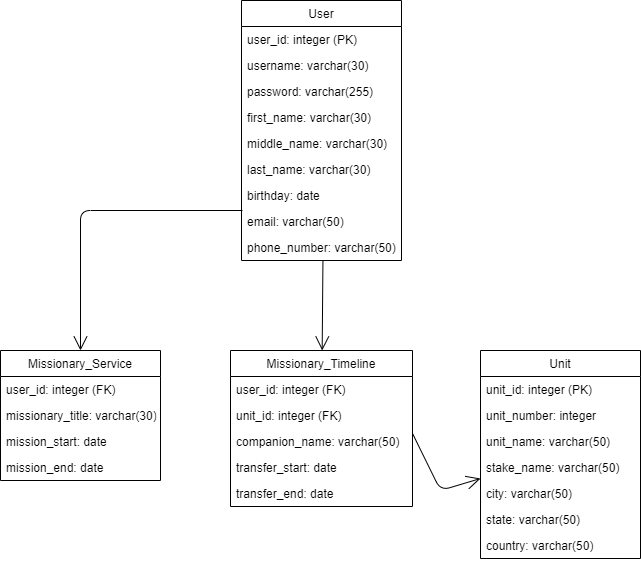

The diagram above was exported from draw.io. Its source (the exported page's mxGraphModel, read from the mxfile embedded in the PNG):
<mxGraphModel dx="1422" dy="713" grid="1" gridSize="10" guides="1" tooltips="1" connect="1" arrows="1" fold="1" page="1" pageScale="1" pageWidth="827" pageHeight="1169" math="0" shadow="0">
  <root>
    <mxCell id="WIyWlLk6GJQsqaUBKTNV-0" />
    <mxCell id="WIyWlLk6GJQsqaUBKTNV-1" parent="WIyWlLk6GJQsqaUBKTNV-0" />
    <mxCell id="zkfFHV4jXpPFQw0GAbJ--0" value="User" style="swimlane;fontStyle=0;align=center;verticalAlign=top;childLayout=stackLayout;horizontal=1;startSize=26;horizontalStack=0;resizeParent=1;resizeLast=0;collapsible=1;marginBottom=0;rounded=0;shadow=0;strokeWidth=1;" parent="WIyWlLk6GJQsqaUBKTNV-1" vertex="1">
      <mxGeometry x="321" y="140" width="160" height="260" as="geometry">
        <mxRectangle x="230" y="140" width="160" height="26" as="alternateBounds" />
      </mxGeometry>
    </mxCell>
    <mxCell id="zkfFHV4jXpPFQw0GAbJ--1" value="user_id: integer (PK)" style="text;align=left;verticalAlign=top;spacingLeft=4;spacingRight=4;overflow=hidden;rotatable=0;points=[[0,0.5],[1,0.5]];portConstraint=eastwest;" parent="zkfFHV4jXpPFQw0GAbJ--0" vertex="1">
      <mxGeometry y="26" width="160" height="26" as="geometry" />
    </mxCell>
    <mxCell id="zkfFHV4jXpPFQw0GAbJ--2" value="username: varchar(30)" style="text;align=left;verticalAlign=top;spacingLeft=4;spacingRight=4;overflow=hidden;rotatable=0;points=[[0,0.5],[1,0.5]];portConstraint=eastwest;rounded=0;shadow=0;html=0;" parent="zkfFHV4jXpPFQw0GAbJ--0" vertex="1">
      <mxGeometry y="52" width="160" height="26" as="geometry" />
    </mxCell>
    <mxCell id="zkfFHV4jXpPFQw0GAbJ--3" value="password: varchar(255)" style="text;align=left;verticalAlign=top;spacingLeft=4;spacingRight=4;overflow=hidden;rotatable=0;points=[[0,0.5],[1,0.5]];portConstraint=eastwest;rounded=0;shadow=0;html=0;" parent="zkfFHV4jXpPFQw0GAbJ--0" vertex="1">
      <mxGeometry y="78" width="160" height="26" as="geometry" />
    </mxCell>
    <mxCell id="vWzTwNL9VHqTFlQEzk5R-3" value="first_name: varchar(30)" style="text;align=left;verticalAlign=top;spacingLeft=4;spacingRight=4;overflow=hidden;rotatable=0;points=[[0,0.5],[1,0.5]];portConstraint=eastwest;rounded=0;shadow=0;html=0;" parent="zkfFHV4jXpPFQw0GAbJ--0" vertex="1">
      <mxGeometry y="104" width="160" height="26" as="geometry" />
    </mxCell>
    <mxCell id="vWzTwNL9VHqTFlQEzk5R-4" value="middle_name: varchar(30)" style="text;align=left;verticalAlign=top;spacingLeft=4;spacingRight=4;overflow=hidden;rotatable=0;points=[[0,0.5],[1,0.5]];portConstraint=eastwest;rounded=0;shadow=0;html=0;" parent="zkfFHV4jXpPFQw0GAbJ--0" vertex="1">
      <mxGeometry y="130" width="160" height="26" as="geometry" />
    </mxCell>
    <mxCell id="vWzTwNL9VHqTFlQEzk5R-5" value="last_name: varchar(30)" style="text;align=left;verticalAlign=top;spacingLeft=4;spacingRight=4;overflow=hidden;rotatable=0;points=[[0,0.5],[1,0.5]];portConstraint=eastwest;rounded=0;shadow=0;html=0;" parent="zkfFHV4jXpPFQw0GAbJ--0" vertex="1">
      <mxGeometry y="156" width="160" height="26" as="geometry" />
    </mxCell>
    <mxCell id="vWzTwNL9VHqTFlQEzk5R-6" value="birthday: date" style="text;align=left;verticalAlign=top;spacingLeft=4;spacingRight=4;overflow=hidden;rotatable=0;points=[[0,0.5],[1,0.5]];portConstraint=eastwest;rounded=0;shadow=0;html=0;" parent="zkfFHV4jXpPFQw0GAbJ--0" vertex="1">
      <mxGeometry y="182" width="160" height="26" as="geometry" />
    </mxCell>
    <mxCell id="vWzTwNL9VHqTFlQEzk5R-7" value="email: varchar(50)" style="text;align=left;verticalAlign=top;spacingLeft=4;spacingRight=4;overflow=hidden;rotatable=0;points=[[0,0.5],[1,0.5]];portConstraint=eastwest;rounded=0;shadow=0;html=0;" parent="zkfFHV4jXpPFQw0GAbJ--0" vertex="1">
      <mxGeometry y="208" width="160" height="26" as="geometry" />
    </mxCell>
    <mxCell id="vWzTwNL9VHqTFlQEzk5R-8" value="phone_number: varchar(50)" style="text;align=left;verticalAlign=top;spacingLeft=4;spacingRight=4;overflow=hidden;rotatable=0;points=[[0,0.5],[1,0.5]];portConstraint=eastwest;rounded=0;shadow=0;html=0;" parent="zkfFHV4jXpPFQw0GAbJ--0" vertex="1">
      <mxGeometry y="234" width="160" height="26" as="geometry" />
    </mxCell>
    <mxCell id="zkfFHV4jXpPFQw0GAbJ--6" value="Unit" style="swimlane;fontStyle=0;align=center;verticalAlign=top;childLayout=stackLayout;horizontal=1;startSize=26;horizontalStack=0;resizeParent=1;resizeLast=0;collapsible=1;marginBottom=0;rounded=0;shadow=0;strokeWidth=1;" parent="WIyWlLk6GJQsqaUBKTNV-1" vertex="1">
      <mxGeometry x="560" y="490" width="160" height="208" as="geometry">
        <mxRectangle x="130" y="380" width="160" height="26" as="alternateBounds" />
      </mxGeometry>
    </mxCell>
    <mxCell id="zkfFHV4jXpPFQw0GAbJ--7" value="unit_id: integer (PK)" style="text;align=left;verticalAlign=top;spacingLeft=4;spacingRight=4;overflow=hidden;rotatable=0;points=[[0,0.5],[1,0.5]];portConstraint=eastwest;" parent="zkfFHV4jXpPFQw0GAbJ--6" vertex="1">
      <mxGeometry y="26" width="160" height="26" as="geometry" />
    </mxCell>
    <mxCell id="zkfFHV4jXpPFQw0GAbJ--8" value="unit_number: integer" style="text;align=left;verticalAlign=top;spacingLeft=4;spacingRight=4;overflow=hidden;rotatable=0;points=[[0,0.5],[1,0.5]];portConstraint=eastwest;rounded=0;shadow=0;html=0;" parent="zkfFHV4jXpPFQw0GAbJ--6" vertex="1">
      <mxGeometry y="52" width="160" height="26" as="geometry" />
    </mxCell>
    <mxCell id="vWzTwNL9VHqTFlQEzk5R-15" value="unit_name: varchar(50)" style="text;align=left;verticalAlign=top;spacingLeft=4;spacingRight=4;overflow=hidden;rotatable=0;points=[[0,0.5],[1,0.5]];portConstraint=eastwest;rounded=0;shadow=0;html=0;" parent="zkfFHV4jXpPFQw0GAbJ--6" vertex="1">
      <mxGeometry y="78" width="160" height="26" as="geometry" />
    </mxCell>
    <mxCell id="vWzTwNL9VHqTFlQEzk5R-16" value="stake_name: varchar(50)" style="text;align=left;verticalAlign=top;spacingLeft=4;spacingRight=4;overflow=hidden;rotatable=0;points=[[0,0.5],[1,0.5]];portConstraint=eastwest;rounded=0;shadow=0;html=0;" parent="zkfFHV4jXpPFQw0GAbJ--6" vertex="1">
      <mxGeometry y="104" width="160" height="26" as="geometry" />
    </mxCell>
    <mxCell id="vWzTwNL9VHqTFlQEzk5R-17" value="city: varchar(50)" style="text;align=left;verticalAlign=top;spacingLeft=4;spacingRight=4;overflow=hidden;rotatable=0;points=[[0,0.5],[1,0.5]];portConstraint=eastwest;rounded=0;shadow=0;html=0;" parent="zkfFHV4jXpPFQw0GAbJ--6" vertex="1">
      <mxGeometry y="130" width="160" height="26" as="geometry" />
    </mxCell>
    <mxCell id="vWzTwNL9VHqTFlQEzk5R-18" value="state: varchar(50)" style="text;align=left;verticalAlign=top;spacingLeft=4;spacingRight=4;overflow=hidden;rotatable=0;points=[[0,0.5],[1,0.5]];portConstraint=eastwest;rounded=0;shadow=0;html=0;" parent="zkfFHV4jXpPFQw0GAbJ--6" vertex="1">
      <mxGeometry y="156" width="160" height="26" as="geometry" />
    </mxCell>
    <mxCell id="vWzTwNL9VHqTFlQEzk5R-19" value="country: varchar(50)" style="text;align=left;verticalAlign=top;spacingLeft=4;spacingRight=4;overflow=hidden;rotatable=0;points=[[0,0.5],[1,0.5]];portConstraint=eastwest;rounded=0;shadow=0;html=0;" parent="zkfFHV4jXpPFQw0GAbJ--6" vertex="1">
      <mxGeometry y="182" width="160" height="26" as="geometry" />
    </mxCell>
    <mxCell id="zkfFHV4jXpPFQw0GAbJ--17" value="Missionary_Service" style="swimlane;fontStyle=0;align=center;verticalAlign=top;childLayout=stackLayout;horizontal=1;startSize=26;horizontalStack=0;resizeParent=1;resizeLast=0;collapsible=1;marginBottom=0;rounded=0;shadow=0;strokeWidth=1;" parent="WIyWlLk6GJQsqaUBKTNV-1" vertex="1">
      <mxGeometry x="80" y="490" width="160" height="130" as="geometry">
        <mxRectangle x="550" y="140" width="160" height="26" as="alternateBounds" />
      </mxGeometry>
    </mxCell>
    <mxCell id="zkfFHV4jXpPFQw0GAbJ--18" value="user_id: integer (FK)" style="text;align=left;verticalAlign=top;spacingLeft=4;spacingRight=4;overflow=hidden;rotatable=0;points=[[0,0.5],[1,0.5]];portConstraint=eastwest;" parent="zkfFHV4jXpPFQw0GAbJ--17" vertex="1">
      <mxGeometry y="26" width="160" height="26" as="geometry" />
    </mxCell>
    <mxCell id="zkfFHV4jXpPFQw0GAbJ--19" value="missionary_title: varchar(30)" style="text;align=left;verticalAlign=top;spacingLeft=4;spacingRight=4;overflow=hidden;rotatable=0;points=[[0,0.5],[1,0.5]];portConstraint=eastwest;rounded=0;shadow=0;html=0;" parent="zkfFHV4jXpPFQw0GAbJ--17" vertex="1">
      <mxGeometry y="52" width="160" height="26" as="geometry" />
    </mxCell>
    <mxCell id="zkfFHV4jXpPFQw0GAbJ--20" value="mission_start: date" style="text;align=left;verticalAlign=top;spacingLeft=4;spacingRight=4;overflow=hidden;rotatable=0;points=[[0,0.5],[1,0.5]];portConstraint=eastwest;rounded=0;shadow=0;html=0;" parent="zkfFHV4jXpPFQw0GAbJ--17" vertex="1">
      <mxGeometry y="78" width="160" height="26" as="geometry" />
    </mxCell>
    <mxCell id="zkfFHV4jXpPFQw0GAbJ--21" value="mission_end: date" style="text;align=left;verticalAlign=top;spacingLeft=4;spacingRight=4;overflow=hidden;rotatable=0;points=[[0,0.5],[1,0.5]];portConstraint=eastwest;rounded=0;shadow=0;html=0;" parent="zkfFHV4jXpPFQw0GAbJ--17" vertex="1">
      <mxGeometry y="104" width="160" height="26" as="geometry" />
    </mxCell>
    <mxCell id="vWzTwNL9VHqTFlQEzk5R-9" value="Missionary_Timeline" style="swimlane;fontStyle=0;align=center;verticalAlign=top;childLayout=stackLayout;horizontal=1;startSize=26;horizontalStack=0;resizeParent=1;resizeLast=0;collapsible=1;marginBottom=0;rounded=0;shadow=0;strokeWidth=1;" parent="WIyWlLk6GJQsqaUBKTNV-1" vertex="1">
      <mxGeometry x="310" y="490.0000000000001" width="182" height="156" as="geometry">
        <mxRectangle x="550" y="140" width="160" height="26" as="alternateBounds" />
      </mxGeometry>
    </mxCell>
    <mxCell id="vWzTwNL9VHqTFlQEzk5R-10" value="user_id: integer (FK)" style="text;align=left;verticalAlign=top;spacingLeft=4;spacingRight=4;overflow=hidden;rotatable=0;points=[[0,0.5],[1,0.5]];portConstraint=eastwest;" parent="vWzTwNL9VHqTFlQEzk5R-9" vertex="1">
      <mxGeometry y="26" width="182" height="26" as="geometry" />
    </mxCell>
    <mxCell id="vWzTwNL9VHqTFlQEzk5R-11" value="unit_id: integer (FK)" style="text;align=left;verticalAlign=top;spacingLeft=4;spacingRight=4;overflow=hidden;rotatable=0;points=[[0,0.5],[1,0.5]];portConstraint=eastwest;rounded=0;shadow=0;html=0;" parent="vWzTwNL9VHqTFlQEzk5R-9" vertex="1">
      <mxGeometry y="52" width="182" height="26" as="geometry" />
    </mxCell>
    <mxCell id="vWzTwNL9VHqTFlQEzk5R-12" value="companion_name: varchar(50)" style="text;align=left;verticalAlign=top;spacingLeft=4;spacingRight=4;overflow=hidden;rotatable=0;points=[[0,0.5],[1,0.5]];portConstraint=eastwest;rounded=0;shadow=0;html=0;" parent="vWzTwNL9VHqTFlQEzk5R-9" vertex="1">
      <mxGeometry y="78" width="182" height="26" as="geometry" />
    </mxCell>
    <mxCell id="vWzTwNL9VHqTFlQEzk5R-13" value="transfer_start: date" style="text;align=left;verticalAlign=top;spacingLeft=4;spacingRight=4;overflow=hidden;rotatable=0;points=[[0,0.5],[1,0.5]];portConstraint=eastwest;rounded=0;shadow=0;html=0;" parent="vWzTwNL9VHqTFlQEzk5R-9" vertex="1">
      <mxGeometry y="104" width="182" height="26" as="geometry" />
    </mxCell>
    <mxCell id="vWzTwNL9VHqTFlQEzk5R-14" value="transfer_end: date" style="text;align=left;verticalAlign=top;spacingLeft=4;spacingRight=4;overflow=hidden;rotatable=0;points=[[0,0.5],[1,0.5]];portConstraint=eastwest;rounded=0;shadow=0;html=0;" parent="vWzTwNL9VHqTFlQEzk5R-9" vertex="1">
      <mxGeometry y="130" width="182" height="26" as="geometry" />
    </mxCell>
    <mxCell id="vWzTwNL9VHqTFlQEzk5R-20" value="" style="endArrow=open;endFill=1;endSize=12;html=1;exitX=1.001;exitY=0.204;exitDx=0;exitDy=0;exitPerimeter=0;" parent="WIyWlLk6GJQsqaUBKTNV-1" source="vWzTwNL9VHqTFlQEzk5R-12" target="zkfFHV4jXpPFQw0GAbJ--6" edge="1">
      <mxGeometry width="160" relative="1" as="geometry">
        <mxPoint x="481" y="350" as="sourcePoint" />
        <mxPoint x="641" y="350" as="targetPoint" />
        <Array as="points">
          <mxPoint x="520" y="630" />
        </Array>
      </mxGeometry>
    </mxCell>
    <mxCell id="vWzTwNL9VHqTFlQEzk5R-21" value="" style="endArrow=open;endFill=1;endSize=12;html=1;entryX=0.5;entryY=0;entryDx=0;entryDy=0;" parent="WIyWlLk6GJQsqaUBKTNV-1" target="zkfFHV4jXpPFQw0GAbJ--17" edge="1">
      <mxGeometry width="160" relative="1" as="geometry">
        <mxPoint x="322" y="350" as="sourcePoint" />
        <mxPoint x="269.4262295081969" y="490.0000000000001" as="targetPoint" />
        <Array as="points">
          <mxPoint x="160" y="350" />
        </Array>
      </mxGeometry>
    </mxCell>
    <mxCell id="vWzTwNL9VHqTFlQEzk5R-22" value="" style="endArrow=open;endFill=1;endSize=12;html=1;exitX=0.509;exitY=1.008;exitDx=0;exitDy=0;exitPerimeter=0;" parent="WIyWlLk6GJQsqaUBKTNV-1" source="vWzTwNL9VHqTFlQEzk5R-8" target="vWzTwNL9VHqTFlQEzk5R-9" edge="1">
      <mxGeometry width="160" relative="1" as="geometry">
        <mxPoint x="80" y="720" as="sourcePoint" />
        <mxPoint x="240" y="720" as="targetPoint" />
      </mxGeometry>
    </mxCell>
  </root>
</mxGraphModel>